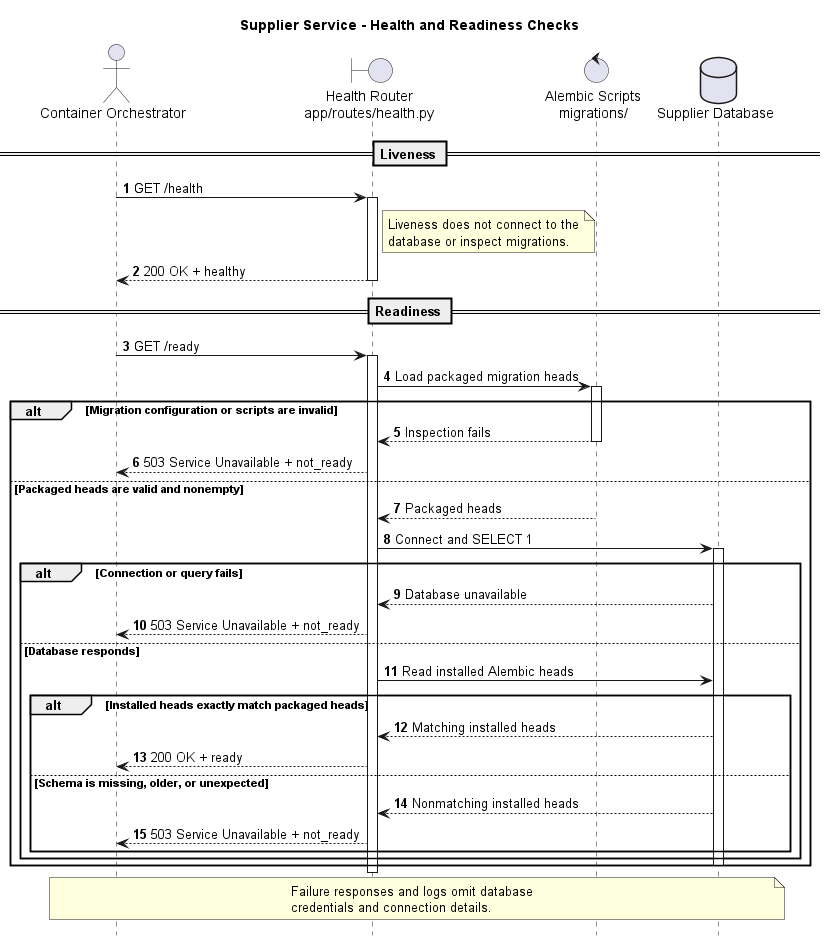

The diagram above was rendered by PlantUML. Its source (embedded in the PNG):
@startuml
title Supplier Service - Health and Readiness Checks

autonumber
hide footbox
skinparam shadowing false
skinparam responseMessageBelowArrow true

actor "Container Orchestrator" as Orchestrator
boundary "Health Router\napp/routes/health.py" as API
control "Alembic Scripts\nmigrations/" as Migrations
database "Supplier Database" as Database

== Liveness ==

Orchestrator -> API: GET /health
activate API
note right of API
  Liveness does not connect to the
  database or inspect migrations.
end note
API --> Orchestrator: 200 OK + healthy
deactivate API

== Readiness ==

Orchestrator -> API: GET /ready
activate API
API -> Migrations: Load packaged migration heads
activate Migrations

alt Migration configuration or scripts are invalid
  Migrations --> API: Inspection fails
  deactivate Migrations
  API --> Orchestrator: 503 Service Unavailable + not_ready
else Packaged heads are valid and nonempty
  Migrations --> API: Packaged heads
  deactivate Migrations
  API -> Database: Connect and SELECT 1
  activate Database

  alt Connection or query fails
    Database --> API: Database unavailable
    API --> Orchestrator: 503 Service Unavailable + not_ready
  else Database responds
    API -> Database: Read installed Alembic heads
    alt Installed heads exactly match packaged heads
      Database --> API: Matching installed heads
      API --> Orchestrator: 200 OK + ready
    else Schema is missing, older, or unexpected
      Database --> API: Nonmatching installed heads
      API --> Orchestrator: 503 Service Unavailable + not_ready
    end
  end
  deactivate Database
end

deactivate API

note over Orchestrator,Database
  Failure responses and logs omit database
  credentials and connection details.
end note

@enduml